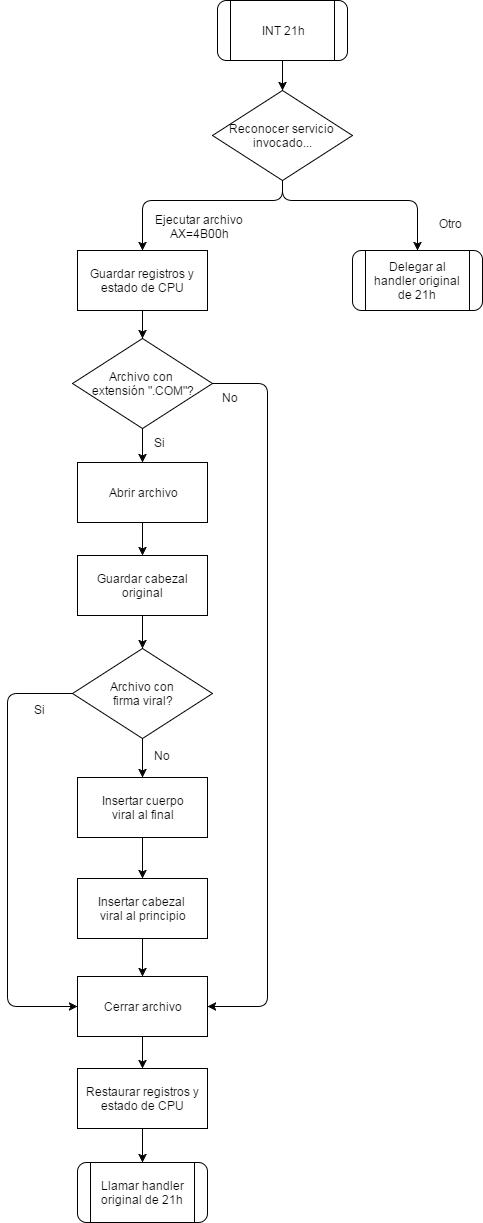

The diagram above was exported from draw.io. Its source (the exported page's mxGraphModel, read from the mxfile embedded in the PNG):
<mxGraphModel dx="872" dy="457" grid="1" gridSize="10" guides="1" tooltips="1" connect="1" arrows="1" fold="1" page="1" pageScale="1" pageWidth="826" pageHeight="1169" background="#ffffff" math="0" shadow="0">
  <root>
    <mxCell id="0" />
    <mxCell id="1" parent="0" />
    <mxCell id="234af11ff15f420e-1" value="Reconocer&amp;nbsp;&lt;span&gt;servicio&amp;nbsp;&lt;/span&gt;&lt;div&gt;invocado...&lt;/div&gt;" style="rhombus;whiteSpace=wrap;html=1;" parent="1" vertex="1">
      <mxGeometry x="265" y="150" width="140" height="90" as="geometry" />
    </mxCell>
    <mxCell id="234af11ff15f420e-7" value="" style="endArrow=classic;html=1;exitX=0.5;exitY=1;entryX=0.5;entryY=0;" parent="1" source="51f449286285be62-20" target="234af11ff15f420e-1" edge="1">
      <mxGeometry x="345" y="260" width="50" height="50" as="geometry">
        <mxPoint x="335" y="98" as="sourcePoint" />
        <mxPoint x="345" y="300" as="targetPoint" />
      </mxGeometry>
    </mxCell>
    <mxCell id="234af11ff15f420e-11" value="" style="endArrow=classic;html=1;entryX=0.5;entryY=0;exitX=0.5;exitY=1;edgeStyle=orthogonalEdgeStyle;" parent="1" source="234af11ff15f420e-1" target="51f449286285be62-21" edge="1">
      <mxGeometry width="50" height="50" relative="1" as="geometry">
        <mxPoint x="475" y="157" as="sourcePoint" />
        <mxPoint x="565" y="309" as="targetPoint" />
        <Array as="points">
          <mxPoint x="335" y="260" />
          <mxPoint x="470" y="260" />
        </Array>
      </mxGeometry>
    </mxCell>
    <mxCell id="51f449286285be62-3" value="" style="endArrow=classic;html=1;endFill=1;entryX=0.5;entryY=0;exitX=0.5;exitY=1;edgeStyle=orthogonalEdgeStyle;" parent="1" source="234af11ff15f420e-1" target="51f449286285be62-33" edge="1">
      <mxGeometry x="345" y="232" width="50" height="50" as="geometry">
        <mxPoint x="330" y="260" as="sourcePoint" />
        <mxPoint x="125" y="310" as="targetPoint" />
        <Array as="points">
          <mxPoint x="335" y="260" />
          <mxPoint x="195" y="260" />
        </Array>
      </mxGeometry>
    </mxCell>
    <mxCell id="51f449286285be62-17" value="Ejecutar archivo&lt;div style=&quot;text-align: center&quot;&gt;AX=4B00h&lt;/div&gt;" style="text;html=1;resizable=0;points=[];autosize=1;align=left;verticalAlign=top;spacingTop=-4;" parent="1" vertex="1">
      <mxGeometry x="206" y="270" width="100" height="30" as="geometry" />
    </mxCell>
    <mxCell id="51f449286285be62-18" value="Otro" style="text;html=1;resizable=0;points=[];autosize=1;align=left;verticalAlign=top;spacingTop=-4;" parent="1" vertex="1">
      <mxGeometry x="490" y="274" width="40" height="20" as="geometry" />
    </mxCell>
    <mxCell id="51f449286285be62-20" value="INT 21h" style="shape=process;whiteSpace=wrap;html=1;rounded=1;shadow=0;strokeWidth=1;fillColor=none;gradientColor=none;fontSize=12;" parent="1" vertex="1">
      <mxGeometry x="270" y="60" width="130" height="60" as="geometry" />
    </mxCell>
    <mxCell id="51f449286285be62-21" value="Delegar al handler original de 21h" style="shape=process;whiteSpace=wrap;html=1;rounded=1;shadow=0;strokeWidth=1;fillColor=none;gradientColor=none;fontSize=12;" parent="1" vertex="1">
      <mxGeometry x="405" y="310" width="130" height="60" as="geometry" />
    </mxCell>
    <mxCell id="51f449286285be62-22" value="Llamar handler original de 21h" style="shape=process;whiteSpace=wrap;html=1;rounded=1;shadow=0;strokeWidth=1;fillColor=none;gradientColor=none;fontSize=12;" parent="1" vertex="1">
      <mxGeometry x="130" y="1222" width="130" height="60" as="geometry" />
    </mxCell>
    <mxCell id="51f449286285be62-23" value="Abrir archivo" style="whiteSpace=wrap;html=1;rounded=0;" parent="1" vertex="1">
      <mxGeometry x="130" y="522" width="130" height="60" as="geometry" />
    </mxCell>
    <mxCell id="51f449286285be62-25" value="Guardar cabezal original" style="whiteSpace=wrap;html=1;rounded=0;" parent="1" vertex="1">
      <mxGeometry x="130" y="615" width="130" height="60" as="geometry" />
    </mxCell>
    <mxCell id="51f449286285be62-26" value="" style="endArrow=classic;html=1;exitX=0.5;exitY=1;entryX=0.5;entryY=0;" parent="1" target="51f449286285be62-25" edge="1">
      <mxGeometry x="205" y="482" width="50" height="50" as="geometry">
        <mxPoint x="195" y="582" as="sourcePoint" />
        <mxPoint x="205" y="522" as="targetPoint" />
      </mxGeometry>
    </mxCell>
    <mxCell id="51f449286285be62-27" value="Insertar cuerpo&lt;div&gt;viral al final&lt;/div&gt;" style="whiteSpace=wrap;html=1;rounded=0;" parent="1" vertex="1">
      <mxGeometry x="130" y="837" width="130" height="60" as="geometry" />
    </mxCell>
    <mxCell id="51f449286285be62-28" value="" style="endArrow=classic;html=1;entryX=0.5;entryY=0;exitX=0.5;exitY=1;" parent="1" source="10d6b3588e70ea68-4" target="51f449286285be62-27" edge="1">
      <mxGeometry x="215" y="622" width="50" height="50" as="geometry">
        <mxPoint x="210" y="818" as="sourcePoint" />
        <mxPoint x="205" y="755" as="targetPoint" />
      </mxGeometry>
    </mxCell>
    <mxCell id="51f449286285be62-29" value="Restaurar registros y estado de CPU" style="whiteSpace=wrap;html=1;rounded=0;" parent="1" vertex="1">
      <mxGeometry x="130" y="1128" width="130" height="60" as="geometry" />
    </mxCell>
    <mxCell id="51f449286285be62-30" value="" style="endArrow=classic;html=1;entryX=0.5;entryY=0;exitX=0.5;exitY=1;" parent="1" source="10d6b3588e70ea68-10" target="51f449286285be62-29" edge="1">
      <mxGeometry x="225" y="632" width="50" height="50" as="geometry">
        <mxPoint x="195" y="1058" as="sourcePoint" />
        <mxPoint x="205" y="848" as="targetPoint" />
      </mxGeometry>
    </mxCell>
    <mxCell id="51f449286285be62-33" value="Guardar registros y estado&amp;nbsp;&lt;span&gt;de CPU&lt;/span&gt;" style="whiteSpace=wrap;html=1;rounded=0;" parent="1" vertex="1">
      <mxGeometry x="130" y="310" width="130" height="60" as="geometry" />
    </mxCell>
    <mxCell id="51f449286285be62-34" value="" style="endArrow=classic;html=1;exitX=0.5;exitY=1;entryX=0.5;entryY=0;" parent="1" source="51f449286285be62-33" target="10d6b3588e70ea68-2" edge="1">
      <mxGeometry x="215" y="369" width="50" height="50" as="geometry">
        <mxPoint x="195" y="378" as="sourcePoint" />
        <mxPoint x="195" y="408" as="targetPoint" />
      </mxGeometry>
    </mxCell>
    <mxCell id="10d6b3588e70ea68-2" value="&lt;div&gt;Archivo con&amp;nbsp;&lt;/div&gt;&lt;div&gt;extensión &quot;.COM&quot;?&lt;/div&gt;" style="rhombus;whiteSpace=wrap;html=1;" parent="1" vertex="1">
      <mxGeometry x="125" y="398" width="140" height="90" as="geometry" />
    </mxCell>
    <mxCell id="10d6b3588e70ea68-3" value="" style="endArrow=classic;html=1;exitX=0.5;exitY=1;entryX=0.5;entryY=0;" parent="1" source="10d6b3588e70ea68-2" target="51f449286285be62-23" edge="1">
      <mxGeometry x="225" y="379" width="50" height="50" as="geometry">
        <mxPoint x="205" y="380" as="sourcePoint" />
        <mxPoint x="205" y="408" as="targetPoint" />
      </mxGeometry>
    </mxCell>
    <mxCell id="10d6b3588e70ea68-4" value="&lt;div&gt;&lt;span&gt;Archivo con&amp;nbsp;&lt;/span&gt;&lt;/div&gt;&lt;div&gt;&lt;span&gt;firma viral?&lt;/span&gt;&lt;br&gt;&lt;/div&gt;" style="rhombus;whiteSpace=wrap;html=1;" parent="1" vertex="1">
      <mxGeometry x="125" y="708" width="140" height="90" as="geometry" />
    </mxCell>
    <mxCell id="10d6b3588e70ea68-5" value="" style="endArrow=classic;html=1;exitX=0.5;exitY=1;entryX=0.5;entryY=0;" parent="1" source="51f449286285be62-25" target="10d6b3588e70ea68-4" edge="1">
      <mxGeometry x="215" y="492" width="50" height="50" as="geometry">
        <mxPoint x="205" y="592" as="sourcePoint" />
        <mxPoint x="205" y="625" as="targetPoint" />
      </mxGeometry>
    </mxCell>
    <mxCell id="10d6b3588e70ea68-6" value="Si" style="text;html=1;resizable=0;points=[];autosize=1;align=left;verticalAlign=top;spacingTop=-4;" parent="1" vertex="1">
      <mxGeometry x="205" y="493" width="30" height="20" as="geometry" />
    </mxCell>
    <mxCell id="10d6b3588e70ea68-7" value="No" style="text;html=1;resizable=0;points=[];autosize=1;align=left;verticalAlign=top;spacingTop=-4;" parent="1" vertex="1">
      <mxGeometry x="205" y="806" width="30" height="20" as="geometry" />
    </mxCell>
    <mxCell id="10d6b3588e70ea68-8" value="Insertar cabezal&amp;nbsp;&lt;div&gt;viral al principio&lt;/div&gt;" style="whiteSpace=wrap;html=1;" parent="1" vertex="1">
      <mxGeometry x="130" y="938" width="130" height="60" as="geometry" />
    </mxCell>
    <mxCell id="10d6b3588e70ea68-9" value="" style="endArrow=classic;html=1;entryX=0.5;entryY=0;exitX=0.5;exitY=1;" parent="1" source="51f449286285be62-27" target="10d6b3588e70ea68-8" edge="1">
      <mxGeometry x="235" y="642" width="50" height="50" as="geometry">
        <mxPoint x="205" y="988" as="sourcePoint" />
        <mxPoint x="205" y="1027" as="targetPoint" />
      </mxGeometry>
    </mxCell>
    <mxCell id="10d6b3588e70ea68-10" value="Cerrar archivo" style="whiteSpace=wrap;html=1;" parent="1" vertex="1">
      <mxGeometry x="130" y="1036" width="130" height="60" as="geometry" />
    </mxCell>
    <mxCell id="10d6b3588e70ea68-11" value="" style="endArrow=classic;html=1;entryX=0.5;entryY=0;exitX=0.5;exitY=1;" parent="1" source="10d6b3588e70ea68-8" target="10d6b3588e70ea68-10" edge="1">
      <mxGeometry x="235" y="642" width="50" height="50" as="geometry">
        <mxPoint x="205" y="1088" as="sourcePoint" />
        <mxPoint x="205" y="1138" as="targetPoint" />
      </mxGeometry>
    </mxCell>
    <mxCell id="10d6b3588e70ea68-12" value="" style="endArrow=classic;html=1;entryX=0.5;entryY=0;exitX=0.5;exitY=1;" parent="1" source="51f449286285be62-29" target="51f449286285be62-22" edge="1">
      <mxGeometry x="235" y="642" width="50" height="50" as="geometry">
        <mxPoint x="205" y="1106" as="sourcePoint" />
        <mxPoint x="205" y="1138" as="targetPoint" />
      </mxGeometry>
    </mxCell>
    <mxCell id="10d6b3588e70ea68-13" value="" style="endArrow=classic;html=1;exitX=0;exitY=0.5;entryX=0;entryY=0.5;edgeStyle=orthogonalEdgeStyle;" parent="1" source="10d6b3588e70ea68-4" target="10d6b3588e70ea68-10" edge="1">
      <mxGeometry x="225" y="632" width="50" height="50" as="geometry">
        <mxPoint x="205" y="808" as="sourcePoint" />
        <mxPoint x="40" y="988" as="targetPoint" />
        <Array as="points">
          <mxPoint x="60" y="753" />
          <mxPoint x="60" y="1066" />
        </Array>
      </mxGeometry>
    </mxCell>
    <mxCell id="10d6b3588e70ea68-14" value="Si" style="text;html=1;resizable=0;points=[];autosize=1;align=left;verticalAlign=top;spacingTop=-4;" parent="1" vertex="1">
      <mxGeometry x="85" y="760" width="30" height="20" as="geometry" />
    </mxCell>
    <mxCell id="10d6b3588e70ea68-15" value="" style="endArrow=classic;html=1;exitX=1;exitY=0.5;entryX=1;entryY=0.5;edgeStyle=orthogonalEdgeStyle;" parent="1" source="10d6b3588e70ea68-2" target="10d6b3588e70ea68-10" edge="1">
      <mxGeometry x="225" y="502" width="50" height="50" as="geometry">
        <mxPoint x="205" y="685" as="sourcePoint" />
        <mxPoint x="340" y="778" as="targetPoint" />
        <Array as="points">
          <mxPoint x="320" y="443" />
          <mxPoint x="320" y="1066" />
        </Array>
      </mxGeometry>
    </mxCell>
    <mxCell id="10d6b3588e70ea68-16" value="No" style="text;html=1;resizable=0;points=[];autosize=1;align=left;verticalAlign=top;spacingTop=-4;" parent="1" vertex="1">
      <mxGeometry x="273" y="448" width="30" height="20" as="geometry" />
    </mxCell>
  </root>
</mxGraphModel>